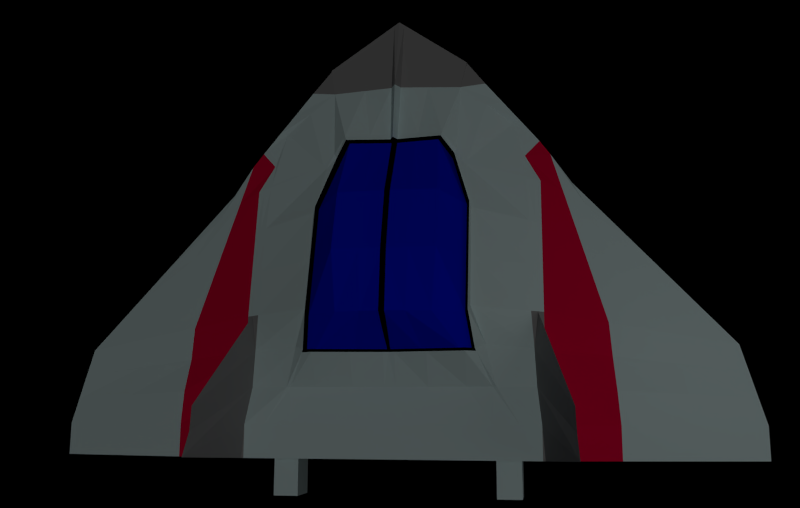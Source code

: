 # Source: Spaceship.blend  (saved by Blender 2.70.0; exported with 4.5.12 LTS)
import bpy
from mathutils import Matrix  # noqa: F401  (used for matrix-valued properties, if any)

bpy.ops.wm.read_factory_settings(use_empty=True)
scene = bpy.context.scene
scene.name = 'Scene'

# ---- collections
col_collection_1 = bpy.data.collections.new('Collection 1'); scene.collection.children.link(col_collection_1)

# ---- materials (node trees are filled in below, after node groups)
mat_ship = bpy.data.materials.new('Ship')
mat_ship.alpha_threshold = 0.0
mat_ship.use_transparent_shadow = False
mat_ship.diffuse_color = (0.64, 0.8, 0.8, 1.0)
mat_ship.roughness = 0.5
mat_ship.line_color = (0.0, 0.0, 0.0, 1.0)
mat_cockpit = bpy.data.materials.new('Cockpit')
mat_cockpit.alpha_threshold = 0.0
mat_cockpit.use_transparent_shadow = False
mat_cockpit.diffuse_color = (0.0, 0.01139, 0.8, 1.0)
mat_cockpit.roughness = 0.5
mat_cockpit.line_color = (0.0, 0.0, 0.0, 1.0)
mat_black = bpy.data.materials.new('Black')
mat_black.alpha_threshold = 0.0
mat_black.use_transparent_shadow = False
mat_black.diffuse_color = (0.0, 0.0, 0.0, 1.0)
mat_black.specular_color = (0.1905, 0.1172, 1.0)
mat_black.roughness = 0.5
mat_black.line_color = (0.0, 0.0, 0.0, 1.0)
mat_red = bpy.data.materials.new('Red')
mat_red.alpha_threshold = 0.0
mat_red.use_transparent_shadow = False
mat_red.diffuse_color = (0.8, 0.0, 0.05085, 1.0)
mat_red.roughness = 0.5
mat_red.line_color = (0.0, 0.0, 0.0, 1.0)
mat_extrudes = bpy.data.materials.new('Extrudes')
mat_extrudes.alpha_threshold = 0.0
mat_extrudes.use_transparent_shadow = False
mat_extrudes.diffuse_color = (0.2883, 0.2883, 0.2883, 1.0)
mat_extrudes.roughness = 0.5
mat_extrudes.line_color = (0.0, 0.0, 0.0, 1.0)

# ---- material node trees

# ---- cameras
cam_camera = bpy.data.cameras.new('Camera')
cam_camera.clip_end = 100.0
cam_camera.lens = 35.0
cam_camera.sensor_width = 32.0
cam_camera.sensor_height = 18.0
cam_camera.ortho_scale = 7.314
cam_camera.dof.focus_distance = 0.0
cam_camera.dof.aperture_fstop = 128.0

# ---- lights
light_sun = bpy.data.lights.new('Sun', 'SUN')
light_sun.transmission_factor = 0.0
light_sun.angle = 0.1993
light_sun.energy = 0.3
light_sun.shadow_buffer_clip_start = 0.5
light_sun.shadow_soft_size = 0.1
light_sun.shadow_cascade_max_distance = 1000.0
light_sun.cycles.use_multiple_importance_sampling = False
light_lamp_001 = bpy.data.lights.new('Lamp.001', 'SPOT')
light_lamp_001.transmission_factor = 0.0
light_lamp_001.cutoff_distance = 30.0
light_lamp_001.energy = 200.0
light_lamp_001.shadow_buffer_clip_start = 1.001
light_lamp_001.shadow_soft_size = 5.0
light_lamp_001.shadow_maximum_resolution = 0.006
light_lamp_001.use_absolute_resolution = True
light_lamp_001.spot_size = 1.309
light_lamp_001.cycles.use_multiple_importance_sampling = False

# ---- meshes
me_cube = bpy.data.meshes.new('Cube')
me_cube.from_pydata([(-6.491, -4.896, 0.1626), (-3.311, 0.1546, 0.1626), (-2.728, 1.0, -0.4442), (-2.728, -4.896, -1.0), (-6.491, -4.896, -0.1626), (-3.311, 0.1546, -0.1626), (-2.447, 0.6914, 0.2643), (-2.728, -4.896, 1.0), (0.0, 2.144, 0.582), (0.0, 2.144, -1.0), (0.0, -4.896, 1.0), (0.0, -4.896, -1.0), (-6.491, -4.298, -0.1626), (-6.097, -2.893, -0.1626), (-2.728, -2.333, 0.7618), (-2.728, -4.298, 1.0), (-2.728, -4.298, -1.0), (-2.728, -2.333, -1.0), (-6.097, -2.893, 0.1626), (-6.491, -4.298, 0.1626), (0.0, -2.333, -1.0), (0.0, -4.298, -1.0), (0.0, -2.333, 1.911), (0.0, -4.298, 1.0), (-1.248, 2.114, 0.3106), (-1.364, -4.896, -1.0), (-1.364, 2.108, -0.7221), (-1.364, -4.896, 1.0), (-1.364, -4.298, -1.0), (-1.364, -2.333, -1.0), (-1.364, -4.298, 1.0), (0.0, 3.665, 0.05988), (0.0, 3.665, -0.1696), (-1.364, 2.673, 0.1639), (-1.364, 2.673, -0.1542), (-5.4, -2.131, -0.1626), (-4.704, -1.369, -0.1626), (-4.008, -0.6073, -0.1626), (-2.728, -1.5, -0.8611), (-2.728, -0.6664, -0.7221), (-2.728, 0.1668, -0.5832), (-2.728, -1.5, 0.6277), (-2.728, -0.6664, 0.4936), (-2.728, 0.1668, 0.3595), (-5.4, -2.131, 0.1626), (-4.704, -1.369, 0.1626), (-4.008, -0.6073, 0.1626), (0.0, -1.213, -1.0), (0.0, -0.09424, -1.0), (0.0, 1.025, -1.0), (0.0, -1.213, 1.771), (0.0, -0.09424, 1.412), (0.0, 1.025, 0.785), (-1.364, 0.9979, -0.7916), (-1.364, -0.1123, -0.8611), (-1.364, -1.222, -0.9305), (-0.9058, 1.017, 0.7557), (-6.228, -3.361, -0.1626), (-6.359, -3.83, -0.1626), (-2.728, -3.643, 0.7893), (-2.728, -2.988, 0.7618), (-2.728, -2.988, -1.0), (-2.728, -3.643, -1.0), (-6.359, -3.83, 0.1626), (-6.228, -3.361, 0.1626), (0.0, -3.643, -1.0), (0.0, -2.988, -1.0), (0.0, -3.643, 0.9334), (0.0, -2.988, 1.091), (-1.364, -2.988, -1.0), (-1.364, -3.643, -1.0), (-1.364, -2.988, 1.31), (-1.364, -3.643, 0.9334), (-2.728, 1.0, 0.161), (-2.728, 1.0, -0.1416), (-2.728, -4.896, 0.3333), (-2.728, -4.896, -0.3333), (-6.491, -4.896, 0.05418), (-6.491, -4.896, -0.05418), (-3.311, 0.1546, 0.05418), (-3.311, 0.1546, -0.05418), (0.0, 2.144, 0.1292), (0.0, 2.144, -0.4354), (0.0, -4.896, 0.3333), (0.0, -4.896, -0.3333), (-6.097, -2.893, 0.05418), (-6.097, -2.893, -0.05418), (-6.491, -4.298, 0.05418), (-6.491, -4.298, -0.05418), (-1.719, 2.199, 0.2031), (-1.719, 2.199, -0.2815), (-1.364, -4.896, 0.3333), (-1.364, -4.896, -0.3333), (0.0, 3.665, 0.05334), (0.0, 3.665, -0.05334), (-1.364, 2.673, 0.1251), (-1.364, 2.673, -0.1153), (-4.008, -0.6073, 0.05418), (-4.008, -0.6073, -0.05418), (-4.704, -1.369, 0.05418), (-4.704, -1.369, -0.05418), (-5.4, -2.131, 0.05418), (-5.4, -2.131, -0.05418), (-6.228, -3.361, 0.05418), (-6.228, -3.361, -0.05418), (-6.359, -3.83, 0.05418), (-6.359, -3.83, -0.05418), (-1.742, 1.742, 0.2825), (-2.235, 1.371, 0.1682), (-1.819, -4.896, -1.0), (-2.273, -4.896, -1.0), (-1.819, 1.739, -0.6295), (-2.273, 1.369, -0.5368), (-1.819, -4.896, 1.0), (-2.273, -4.896, 1.0), (-1.819, -4.298, -1.0), (-2.273, -4.298, -1.0), (-1.819, -2.333, -1.0), (-2.273, -2.333, -1.0), (-1.819, -4.298, 1.0), (-2.273, -4.298, 1.0), (-1.442, -2.333, 1.468), (-1.475, -2.26, 1.295), (-1.819, -1.315, -0.9074), (-2.273, -1.407, -0.8842), (-1.819, -0.297, -0.8147), (-2.273, -0.4817, -0.7684), (-1.819, 0.7209, -0.7221), (-2.273, 0.4439, -0.6526), (-1.475, -1.334, 1.089), (-1.442, -1.315, 1.19), (-1.475, -0.409, 0.8828), (-1.442, -0.297, 0.9122), (-1.322, 0.5229, 0.5683), (-1.137, 0.7335, 0.5362), (-1.819, -3.643, -1.0), (-2.273, -3.643, -1.0), (-1.819, -2.988, -1.0), (-2.273, -2.988, -1.0), (-1.881, -3.643, 0.9778), (-1.819, -3.643, 0.9556), (-1.714, -2.915, 1.052), (-1.534, -2.988, 1.207), (-2.392, 1.4, 0.1751), (-2.055, 1.799, 0.1891), (-2.392, 1.4, -0.1882), (-2.055, 1.799, -0.2349), (-1.819, -4.896, 0.3333), (-2.273, -4.896, 0.3333), (-1.819, -4.896, -0.3333), (-2.273, -4.896, -0.3333), (-3.117, 0.4364, 0.1835), (-2.923, 0.7182, 0.2045), (-5.237, -4.896, 0.4417), (-3.982, -4.896, 0.7209), (-2.923, 0.7182, -0.3503), (-3.117, 0.4364, -0.2564), (-5.237, -4.896, -0.4417), (-3.982, -4.896, -0.7209), (-3.982, -4.298, -0.7209), (-5.237, -4.298, -0.4417), (-3.851, -2.52, -0.7209), (-4.974, -2.706, -0.4417), (-3.851, -2.52, 0.562), (-4.974, -2.706, 0.3623), (-3.982, -4.298, 0.7209), (-5.237, -4.298, 0.4417), (-3.619, -1.71, -0.6282), (-4.51, -1.921, -0.3954), (-3.387, -0.9007, -0.5356), (-4.045, -1.135, -0.3491), (-3.155, -0.09122, -0.443), (-3.581, -0.3493, -0.3028), (-3.155, -0.09122, 0.2939), (-3.581, -0.3493, 0.2282), (-3.387, -0.9007, 0.3833), (-4.045, -1.135, 0.2729), (-3.619, -1.71, 0.4726), (-4.51, -1.921, 0.3176), (-3.939, -3.705, -0.7209), (-5.149, -3.768, -0.4417), (-3.895, -3.112, -0.7209), (-5.061, -3.237, -0.4417), (-3.895, -3.112, 0.562), (-5.061, -3.237, 0.3623), (-3.939, -3.705, 0.7209), (-5.149, -3.768, 0.4417), (-2.923, 0.7182, -0.1124), (-3.117, 0.4364, -0.08332), (-2.923, 0.7182, 0.1254), (-3.117, 0.4364, 0.0898), (-3.982, -4.896, 0.2403), (-5.237, -4.896, 0.1472), (-3.982, -4.896, -0.2403), (-5.237, -4.896, -0.1472), (-1.819, -5.595, 0.3333), (-2.273, -5.595, 0.3333), (-1.819, -5.595, -0.3333), (-2.273, -5.595, -0.3333), (-3.956, -0.5504, -0.1626), (-2.728, 0.2291, -0.5728), (-2.707, 0.206, 0.3524), (-3.956, -0.5504, 0.1626), (0.0, 1.109, -1.0), (0.0, 1.109, 0.7666), (-1.364, 1.081, -0.7864), (-0.9314, 1.099, 0.7225), (-3.956, -0.5504, 0.05418), (-3.956, -0.5504, -0.05418), (-1.819, 0.7969, -0.7152), (-2.273, 0.513, -0.644), (-1.391, 0.5863, 0.5384), (-1.182, 0.8089, 0.535), (-3.137, -0.03076, -0.436), (-3.546, -0.2906, -0.2993), (-3.137, -0.03076, 0.2872), (-3.546, -0.2906, 0.2249), (-6.238, -3.396, -0.1626), (-2.728, -3.037, 0.7638), (-2.728, -3.037, -1.0), (-6.238, -3.396, 0.1626), (0.0, -3.037, -1.0), (0.0, -3.037, 1.079), (-1.364, -3.037, -1.0), (-1.364, -3.037, 1.282), (-6.238, -3.396, 0.05418), (-6.238, -3.396, -0.05418), (-1.819, -3.037, -1.0), (-2.273, -3.037, -1.0), (-1.716, -2.969, 1.065), (-1.555, -3.037, 1.188), (-3.898, -3.157, -0.7209), (-5.068, -3.277, -0.4417), (-3.898, -3.157, 0.5739), (-5.068, -3.277, 0.3682), (0.05239, -2.381, 1.821), (-0.8445, -2.381, 1.689), (0.05239, -1.262, 1.681), (0.05239, -0.1423, 1.322), (0.05239, 0.9769, 0.5319), (-0.8534, 0.9688, 0.6655), (-0.9205, -0.1604, 1.341), (-0.929, -1.271, 1.69), (0.05239, -3.036, 1.001), (-1.312, -3.036, 1.22), (-1.39, -2.381, 1.377), (-1.39, -1.363, 1.1), (-1.39, -0.3451, 0.8219), (-1.084, 0.6854, 0.3271), (-1.482, -3.036, 1.116), (-0.682, -4.298, 1.0), (-0.6241, 2.129, 0.3616), (-0.682, -4.896, -1.0), (-0.682, 2.126, -0.8611), (-0.682, -4.896, 1.0), (-0.682, -4.298, -1.0), (-0.682, -2.333, -1.0), (-0.682, 3.169, 0.1119), (-0.682, 3.169, -0.1619), (-0.4529, 1.021, 0.6889), (-0.682, -1.218, -0.9653), (-0.682, -0.1033, -0.9305), (-0.682, 1.011, -0.8958), (-0.682, -3.643, 0.9334), (-0.682, -2.988, 1.201), (-0.682, -3.643, -1.0), (-0.682, -2.988, -1.0), (-0.682, -4.896, 0.3333), (-0.682, -4.896, -0.3333), (-0.682, 3.169, 0.0892), (-0.682, 3.169, -0.08434), (-0.4657, 1.104, 0.6599), (-0.682, 1.095, -0.8932), (-0.682, -3.037, 1.181), (-0.682, -3.037, -1.0), (-0.396, -2.381, 1.755), (-0.4383, -1.266, 1.685), (-0.4341, -0.1514, 1.331), (-0.4005, 0.9728, 0.5987), (-0.6297, -3.036, 1.11), (-0.1005, -4.298, 1.0), (-0.09199, 2.142, 0.4051), (-0.1005, -4.896, -1.0), (-0.1005, 2.142, -0.9795), (-0.1005, -4.896, 1.0), (-0.1005, -4.298, -1.0), (-0.1005, -2.333, -1.0), (-0.1005, 3.592, 0.06755), (-0.1005, 3.592, -0.1685), (-0.06675, 1.024, 0.632), (-0.1005, -3.643, 0.9334), (-0.1005, -2.988, 1.107), (-0.1005, 3.592, 0.05863), (-0.1005, 3.592, -0.05791), (-0.06864, 1.108, 0.6065), (-0.1005, -3.037, 1.094), (-0.01371, -2.381, 1.811), (-0.01994, -1.262, 1.681), (-0.01931, -0.1437, 1.323), (-0.01437, 0.9763, 0.5417), (-0.04814, -3.036, 1.017), (-0.1005, -1.214, -0.9949), (-0.1005, -0.09557, -0.9898), (-0.1005, 1.023, -0.9846), (-0.1005, -3.643, -1.0), (-0.1005, -2.988, -1.0), (-0.1005, -4.896, 0.3333), (-0.1005, -4.896, -0.3333), (-0.1005, 1.107, -0.9843), (-0.1005, -3.037, -1.0), (-2.429, 0.7481, 0.2563), (-2.69, -4.896, -1.0), (-2.69, 1.031, -0.4519), (-2.69, -4.896, 1.0), (-2.69, -4.298, -1.0), (-2.69, -2.333, -1.0), (-3.224, -4.829, 2.377), (-2.624, -2.327, 0.8062), (-2.69, -1.492, -0.863), (-2.69, -0.651, -0.726), (-2.69, 0.1899, -0.5889), (-2.69, -3.643, -1.0), (-2.69, -2.988, -1.0), (-2.69, -4.896, 0.3333), (-2.69, -4.896, -0.3333), (-2.624, -1.486, 0.6661), (-2.624, -0.6449, 0.526), (-2.611, 0.1965, 0.3769), (-3.192, -4.41, 2.182), (-3.178, -3.987, 2.163), (-2.7, 1.033, 0.1622), (-2.7, 1.033, -0.1455), (-2.69, 0.2527, -0.5787), (-2.597, 0.2377, 0.3679), (-2.69, -3.037, -1.0), (-3.178, -4.018, 2.165), (-2.472, 0.2739, 0.3856), (-2.548, -3.025, 0.8176), (-2.409, 0.8128, 0.2472), (-2.647, -4.896, -1.0), (-2.647, 1.066, -0.4607), (-2.647, -4.896, 1.0), (-2.647, -4.298, -1.0), (-2.647, -2.333, -1.0), (-2.647, -4.298, 1.0), (-2.504, -2.32, 0.8569), (-2.647, -1.483, -0.8652), (-2.647, -0.6334, -0.7304), (-2.647, 0.2163, -0.5956), (-2.647, -3.643, -1.0), (-2.647, -2.988, -1.0), (-2.647, -4.896, 0.3333), (-2.647, -4.896, -0.3333), (-2.504, -1.47, 0.71), (-2.504, -0.6204, 0.5631), (-2.477, 0.2304, 0.3968), (-2.577, -3.643, 0.823), (-2.547, -2.975, 0.8137), (-2.668, 1.071, 0.1635), (-2.668, 1.071, -0.1499), (-2.647, 0.2798, -0.5855), (-2.647, -3.037, -1.0)], [], [(157, 160, 12, 4), (331, 74, 2, 312), (214, 156, 5, 199), (190, 151, 1, 79), (332, 312, 2, 200), (166, 153, 0, 19), (194, 157, 4, 78), (307, 84, 11, 282), (88, 78, 4, 12), (294, 281, 8, 204), (182, 162, 13, 57), (311, 314, 16, 3), (322, 315, 17, 61), (178, 164, 18, 44), (186, 166, 19, 63), (102, 86, 13, 35), (106, 88, 12, 58), (284, 280, 23, 10), (289, 52, 239, 299), (90, 26, 34, 96), (272, 253, 26, 205), (149, 92, 25, 109), (212, 107, 24, 206), (252, 255, 28, 25), (266, 256, 29, 69), (113, 119, 30, 27), (134, 56, 240, 248), (270, 96, 34, 258), (283, 9, 32, 288), (251, 24, 33, 257), (81, 8, 31, 93), (168, 170, 36, 35), (170, 172, 37, 36), (162, 168, 35, 13), (315, 318, 38, 17), (318, 319, 39, 38), (319, 320, 40, 39), (264, 71, 244, 279), (71, 142, 249, 244), (142, 121, 245, 249), (216, 174, 46, 202), (174, 176, 45, 46), (176, 178, 44, 45), (208, 98, 37, 199), (98, 100, 36, 37), (100, 102, 35, 36), (256, 260, 55, 29), (260, 261, 54, 55), (261, 262, 53, 54), (121, 130, 246, 245), (130, 132, 247, 246), (132, 134, 248, 247), (160, 180, 58, 12), (232, 182, 57, 217), (314, 321, 62, 16), (334, 322, 61, 219), (164, 184, 64, 18), (234, 186, 63, 220), (86, 104, 57, 13), (226, 106, 58, 217), (280, 290, 67, 23), (295, 291, 68, 222), (255, 265, 70, 28), (274, 266, 69, 223), (119, 140, 72, 30), (230, 142, 71, 224), (310, 6, 73, 330), (330, 73, 74, 331), (156, 188, 80, 5), (188, 190, 79, 80), (153, 192, 77, 0), (192, 194, 78, 77), (284, 10, 83, 306), (306, 83, 84, 307), (19, 0, 77, 87), (87, 77, 78, 88), (44, 18, 85, 101), (101, 85, 86, 102), (63, 19, 87, 105), (105, 87, 88, 106), (24, 89, 95, 33), (89, 90, 96, 95), (113, 27, 91, 147), (147, 91, 92, 149), (257, 33, 95, 269), (269, 95, 96, 270), (9, 82, 94, 32), (82, 81, 93, 94), (202, 46, 97, 207), (207, 97, 98, 208), (46, 45, 99, 97), (97, 99, 100, 98), (45, 44, 101, 99), (99, 101, 102, 100), (18, 64, 103, 85), (85, 103, 104, 86), (220, 63, 105, 225), (225, 105, 106, 226), (90, 146, 111, 26), (146, 145, 112, 111), (205, 26, 111, 209), (209, 111, 112, 210), (25, 28, 115, 109), (109, 115, 116, 110), (69, 29, 117, 137), (137, 117, 118, 138), (352, 150, 110, 339), (150, 149, 109, 110), (336, 338, 108, 211), (211, 108, 107, 212), (341, 344, 120, 114), (114, 120, 119, 113), (357, 345, 122, 141), (141, 122, 121, 142), (29, 55, 123, 117), (117, 123, 124, 118), (55, 54, 125, 123), (123, 125, 126, 124), (54, 53, 127, 125), (125, 127, 128, 126), (345, 353, 129, 122), (122, 129, 130, 121), (353, 354, 131, 129), (129, 131, 132, 130), (354, 355, 133, 131), (131, 133, 134, 132), (28, 70, 135, 115), (115, 135, 136, 116), (223, 69, 137, 227), (227, 137, 138, 228), (344, 356, 139, 120), (120, 139, 140, 119), (337, 357, 141, 229), (229, 141, 142, 230), (24, 107, 144, 89), (107, 108, 143, 144), (89, 144, 146, 90), (144, 143, 145, 146), (341, 114, 148, 351), (114, 113, 147, 148), (351, 148, 150, 352), (147, 149, 197, 195), (3, 16, 159, 158), (158, 159, 160, 157), (200, 2, 155, 213), (213, 155, 156, 214), (73, 6, 152, 189), (189, 152, 151, 190), (15, 7, 154, 165), (165, 154, 153, 166), (76, 3, 158, 193), (193, 158, 157, 194), (61, 17, 161, 181), (181, 161, 162, 182), (41, 14, 163, 177), (177, 163, 164, 178), (59, 15, 165, 185), (185, 165, 166, 186), (38, 39, 169, 167), (167, 169, 170, 168), (39, 40, 171, 169), (169, 171, 172, 170), (17, 38, 167, 161), (161, 167, 168, 162), (201, 43, 173, 215), (215, 173, 174, 216), (43, 42, 175, 173), (173, 175, 176, 174), (42, 41, 177, 175), (175, 177, 178, 176), (16, 62, 179, 159), (159, 179, 180, 160), (219, 61, 181, 231), (231, 181, 182, 232), (14, 60, 183, 163), (163, 183, 184, 164), (218, 59, 185, 233), (233, 185, 186, 234), (2, 74, 187, 155), (155, 187, 188, 156), (74, 73, 189, 187), (187, 189, 190, 188), (7, 75, 191, 154), (154, 191, 192, 153), (75, 76, 193, 191), (191, 193, 194, 192), (196, 195, 197, 198), (150, 148, 196, 198), (149, 150, 198, 197), (148, 147, 195, 196), (172, 214, 199, 37), (320, 332, 200, 40), (289, 294, 204, 52), (262, 272, 205, 53), (134, 212, 206, 56), (151, 216, 202, 1), (80, 208, 199, 5), (1, 202, 207, 79), (79, 207, 208, 80), (53, 205, 209, 127), (127, 209, 210, 128), (355, 336, 211, 133), (133, 211, 212, 134), (40, 200, 213, 171), (171, 213, 214, 172), (6, 201, 215, 152), (152, 215, 216, 151), (180, 232, 217, 58), (321, 334, 219, 62), (184, 234, 220, 64), (104, 226, 217, 57), (290, 295, 222, 67), (265, 274, 223, 70), (140, 230, 224, 72), (64, 220, 225, 103), (103, 225, 226, 104), (70, 223, 227, 135), (135, 227, 228, 136), (356, 337, 229, 139), (139, 229, 230, 140), (62, 219, 231, 179), (179, 231, 232, 180), (60, 218, 233, 183), (183, 233, 234, 184), (300, 296, 235, 243), (249, 245, 236, 244), (296, 297, 237, 235), (297, 298, 238, 237), (298, 299, 239, 238), (245, 246, 242, 236), (246, 247, 241, 242), (247, 248, 240, 241), (52, 51, 238, 239), (51, 50, 237, 238), (50, 22, 235, 237), (22, 68, 243, 235), (92, 268, 252, 25), (206, 24, 251, 271), (27, 30, 250, 254), (56, 259, 278, 240), (308, 283, 253, 272), (282, 285, 255, 252), (305, 286, 256, 266), (293, 270, 258, 288), (26, 253, 258, 34), (281, 251, 257, 287), (291, 264, 279, 300), (286, 301, 260, 256), (301, 302, 261, 260), (302, 303, 262, 261), (30, 72, 263, 250), (224, 71, 264, 273), (285, 304, 265, 255), (309, 305, 266, 274), (27, 254, 267, 91), (91, 267, 268, 92), (287, 257, 269, 292), (292, 269, 270, 293), (56, 206, 271, 259), (303, 308, 272, 262), (72, 224, 273, 263), (304, 309, 274, 265), (244, 236, 275, 279), (236, 242, 276, 275), (242, 241, 277, 276), (241, 240, 278, 277), (268, 307, 282, 252), (271, 251, 281, 294), (254, 250, 280, 284), (259, 289, 299, 278), (253, 283, 288, 258), (250, 263, 290, 280), (273, 264, 291, 295), (254, 284, 306, 267), (267, 306, 307, 268), (259, 271, 294, 289), (263, 273, 295, 290), (279, 275, 296, 300), (275, 276, 297, 296), (276, 277, 298, 297), (277, 278, 299, 298), (203, 9, 283, 308), (11, 21, 285, 282), (66, 20, 286, 305), (94, 293, 288, 32), (8, 281, 287, 31), (68, 291, 300, 243), (20, 47, 301, 286), (47, 48, 302, 301), (48, 49, 303, 302), (21, 65, 304, 285), (221, 66, 305, 309), (31, 287, 292, 93), (93, 292, 293, 94), (49, 203, 308, 303), (65, 221, 309, 304), (359, 331, 312, 340), (360, 340, 312, 332), (339, 342, 314, 311), (350, 343, 315, 322), (343, 346, 318, 315), (346, 347, 319, 318), (347, 348, 320, 319), (342, 349, 321, 314), (361, 350, 322, 334), (338, 310, 330, 358), (358, 330, 331, 359), (76, 324, 311, 3), (201, 6, 310, 333), (7, 15, 316, 313), (60, 14, 317, 329), (14, 41, 325, 317), (41, 42, 326, 325), (42, 43, 327, 326), (15, 59, 328, 316), (218, 60, 329, 335), (7, 313, 323, 75), (75, 323, 324, 76), (348, 360, 332, 320), (43, 201, 333, 327), (349, 361, 334, 321), (59, 218, 335, 328), (324, 352, 339, 311), (333, 310, 338, 336), (313, 316, 344, 341), (329, 317, 345, 357), (317, 325, 353, 345), (325, 326, 354, 353), (326, 327, 355, 354), (316, 328, 356, 344), (335, 329, 357, 337), (313, 341, 351, 323), (323, 351, 352, 324), (327, 333, 336, 355), (328, 335, 337, 356), (145, 359, 340, 112), (210, 112, 340, 360), (110, 116, 342, 339), (138, 118, 343, 350), (118, 124, 346, 343), (124, 126, 347, 346), (126, 128, 348, 347), (116, 136, 349, 342), (228, 138, 350, 361), (108, 338, 358, 143), (143, 358, 359, 145), (128, 210, 360, 348), (136, 228, 361, 349)])
me_cube.polygons.foreach_set('material_index', [0, 0, 0, 0, 0, 0, 0, 0, 0, 0, 0, 0, 0, 0, 0, 0, 0, 0, 2, 4, 0, 0, 0, 0, 0, 0, 2, 4, 4, 4, 0, 0, 0, 0, 0, 0, 0, 0, 2, 2, 0, 0, 0, 0, 0, 0, 0, 0, 0, 2, 2, 2, 0, 0, 0, 0, 0, 0, 0, 0, 0, 2, 0, 0, 0, 2, 0, 0, 0, 0, 0, 0, 0, 0, 0, 0, 0, 0, 0, 0, 4, 4, 0, 0, 0, 4, 0, 0, 0, 0, 0, 0, 0, 0, 0, 0, 0, 0, 0, 0, 0, 0, 0, 0, 0, 0, 0, 0, 0, 0, 0, 0, 0, 0, 0, 0, 0, 0, 0, 0, 0, 0, 0, 0, 0, 0, 0, 0, 0, 0, 0, 0, 0, 0, 0, 0, 0, 0, 0, 0, 0, 0, 3, 0, 3, 0, 3, 0, 3, 0, 3, 0, 3, 0, 3, 0, 3, 0, 3, 0, 3, 0, 3, 0, 3, 0, 3, 0, 3, 0, 3, 0, 3, 0, 3, 0, 3, 0, 3, 0, 3, 0, 3, 0, 3, 0, 0, 0, 0, 0, 0, 0, 0, 0, 0, 0, 0, 0, 0, 0, 0, 0, 0, 3, 0, 3, 0, 0, 0, 0, 0, 0, 0, 0, 0, 0, 0, 0, 0, 0, 3, 0, 3, 0, 1, 1, 1, 1, 1, 1, 1, 1, 2, 2, 2, 2, 0, 0, 0, 2, 0, 0, 0, 4, 4, 4, 0, 0, 0, 0, 0, 2, 0, 0, 0, 0, 0, 4, 0, 0, 0, 0, 1, 1, 1, 1, 0, 0, 0, 2, 4, 0, 2, 0, 0, 0, 0, 1, 1, 1, 1, 0, 0, 0, 4, 4, 0, 0, 0, 0, 0, 0, 0, 4, 0, 0, 0, 0, 0, 0, 0, 0, 0, 0, 0, 0, 0, 0, 0, 4, 4, 0, 0, 0, 4, 4, 0, 0, 0, 0, 0, 4, 0, 0, 4, 4, 0, 0, 0, 4, 4, 0, 0, 0, 4, 0, 0, 0, 0, 0, 0, 0, 0, 0, 0, 0, 0, 0])
me_cube.materials.append(mat_ship)
me_cube.materials.append(mat_cockpit)
me_cube.materials.append(mat_black)
me_cube.materials.append(mat_red)
me_cube.materials.append(mat_extrudes)
me_cube.use_remesh_preserve_volume = False
me_cube.use_remesh_preserve_attributes = False
me_cube.use_mirror_vertex_groups = False
me_cube.update()

# ---- objects
ob_sun = bpy.data.objects.new('Sun', light_sun)
ob_cube_002 = bpy.data.objects.new('Cube.002', me_cube)
ob_cube = bpy.data.objects.new('Cube', me_cube)
ob_lamp = bpy.data.objects.new('Lamp', light_lamp_001)
ob_camera = bpy.data.objects.new('Camera', cam_camera)

# ---- transforms, parenting, visibility, modifiers, constraints
ob_sun.location = (-9.36, -3.76, 27.63)
ob_sun.lineart.crease_threshold = 0.0
ob_cube_002.location = (0.0, 0.0, 0.0)
ob_cube_002.rotation_euler = (0.0, -0.157, 0.0)
ob_cube_002.lock_rotations_4d = False
ob_cube_002.empty_display_type = 'ARROWS'
ob_cube_002.lineart.crease_threshold = 0.0
ob_cube.location = (0.0, 0.0, 0.0)
ob_cube.rotation_euler = (0.0, -0.157, 0.0)
ob_cube.scale = (-1.0, 1.0, 1.0)
ob_cube.lock_rotations_4d = False
ob_cube.empty_display_type = 'ARROWS'
ob_cube.lineart.crease_threshold = 0.0
ob_lamp.location = (10.87, -3.731, 5.792)
ob_lamp.rotation_euler = (0.9795, -0.4063, 1.724)
ob_lamp.lock_rotations_4d = False
ob_lamp.empty_display_type = 'ARROWS'
ob_lamp.color = (0.0, 0.0, 0.0, 0.0)
ob_lamp.lineart.crease_threshold = 0.0
ob_camera.location = (0.1937, -4.131, 16.59)
ob_camera.rotation_euler = (0.1819, 0.01023, 0.002791)
ob_camera.lock_rotations_4d = False
ob_camera.empty_display_type = 'ARROWS'
ob_camera.color = (0.0, 0.0, 0.0, 0.0)
ob_camera.display_type = 'WIRE'
ob_camera.lineart.crease_threshold = 0.0

# ---- collection membership
col_collection_1.objects.link(ob_sun)
col_collection_1.objects.link(ob_cube_002)
col_collection_1.objects.link(ob_cube)
col_collection_1.objects.link(ob_lamp)
col_collection_1.objects.link(ob_camera)

# ---- scene / render settings (as saved in the file)
scene.camera = ob_camera
scene.frame_start = 1; scene.frame_end = 15; scene.frame_set(6)
scene.render.engine = 'BLENDER_EEVEE_NEXT'
scene.render.resolution_x = 1700
scene.render.resolution_percentage = 50
scene.render.dither_intensity = 0.0
scene.cycles.use_denoising = False
scene.cycles.samples = 10
scene.cycles.sampling_pattern = 'TABULATED_SOBOL'
scene.cycles.light_sampling_threshold = 0.0
scene.cycles.use_adaptive_sampling = False
scene.cycles.use_light_tree = False
scene.cycles.blur_glossy = 0.0
scene.cycles.volume_bounces = 1
scene.cycles.pixel_filter_type = 'GAUSSIAN'
scene.cycles.sample_clamp_indirect = 0.0
scene.view_settings.view_transform = 'Standard'
bpy.context.view_layer.update()
